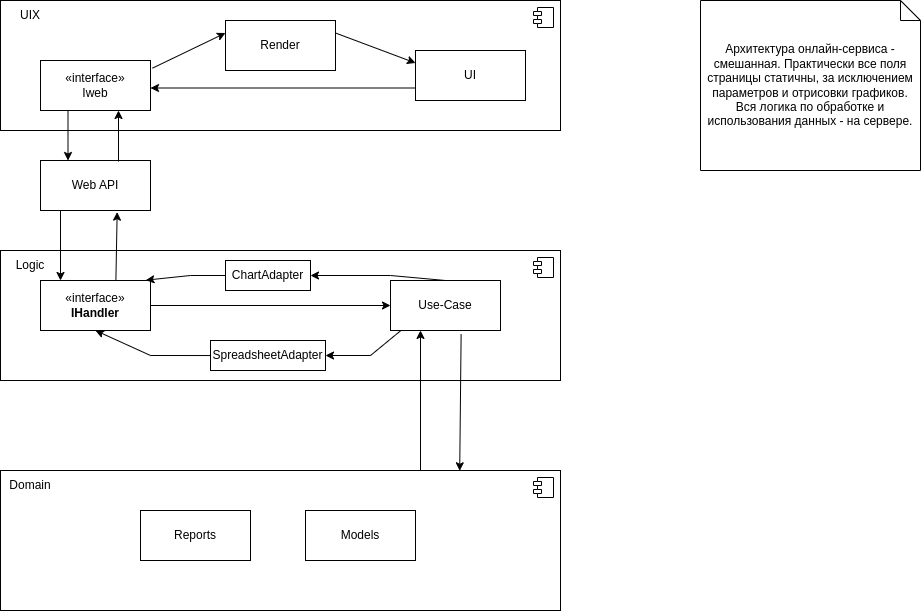

The diagram above was exported from draw.io. Its source (the exported page's mxGraphModel, read from the mxfile embedded in the PNG):
<mxGraphModel dx="1382" dy="771" grid="1" gridSize="10" guides="1" tooltips="1" connect="1" arrows="1" fold="1" page="1" pageScale="1" pageWidth="1100" pageHeight="850" math="0" shadow="0">
  <root>
    <mxCell id="0" />
    <mxCell id="1" parent="0" />
    <mxCell id="wmd-W2cpqz7DCXppdBxt-5" value="" style="html=1;dropTarget=0;whiteSpace=wrap;" vertex="1" parent="1">
      <mxGeometry x="80" y="70" width="560" height="130" as="geometry" />
    </mxCell>
    <mxCell id="wmd-W2cpqz7DCXppdBxt-6" value="" style="shape=module;jettyWidth=8;jettyHeight=4;" vertex="1" parent="wmd-W2cpqz7DCXppdBxt-5">
      <mxGeometry x="1" width="20" height="20" relative="1" as="geometry">
        <mxPoint x="-27" y="7" as="offset" />
      </mxGeometry>
    </mxCell>
    <mxCell id="wmd-W2cpqz7DCXppdBxt-7" value="UI" style="html=1;whiteSpace=wrap;" vertex="1" parent="1">
      <mxGeometry x="495" y="120" width="110" height="50" as="geometry" />
    </mxCell>
    <mxCell id="wmd-W2cpqz7DCXppdBxt-8" value="UIX" style="text;html=1;strokeColor=none;fillColor=none;align=center;verticalAlign=middle;whiteSpace=wrap;rounded=0;" vertex="1" parent="1">
      <mxGeometry x="80" y="70" width="60" height="30" as="geometry" />
    </mxCell>
    <mxCell id="wmd-W2cpqz7DCXppdBxt-14" value="" style="html=1;dropTarget=0;whiteSpace=wrap;" vertex="1" parent="1">
      <mxGeometry x="80" y="540" width="560" height="140" as="geometry" />
    </mxCell>
    <mxCell id="wmd-W2cpqz7DCXppdBxt-15" value="" style="shape=module;jettyWidth=8;jettyHeight=4;" vertex="1" parent="wmd-W2cpqz7DCXppdBxt-14">
      <mxGeometry x="1" width="20" height="20" relative="1" as="geometry">
        <mxPoint x="-27" y="7" as="offset" />
      </mxGeometry>
    </mxCell>
    <mxCell id="wmd-W2cpqz7DCXppdBxt-16" value="Domain" style="text;html=1;strokeColor=none;fillColor=none;align=center;verticalAlign=middle;whiteSpace=wrap;rounded=0;" vertex="1" parent="1">
      <mxGeometry x="80" y="540" width="60" height="30" as="geometry" />
    </mxCell>
    <mxCell id="wmd-W2cpqz7DCXppdBxt-17" value="" style="html=1;dropTarget=0;whiteSpace=wrap;" vertex="1" parent="1">
      <mxGeometry x="80" y="320" width="560" height="130" as="geometry" />
    </mxCell>
    <mxCell id="wmd-W2cpqz7DCXppdBxt-18" value="" style="shape=module;jettyWidth=8;jettyHeight=4;" vertex="1" parent="wmd-W2cpqz7DCXppdBxt-17">
      <mxGeometry x="1" width="20" height="20" relative="1" as="geometry">
        <mxPoint x="-27" y="7" as="offset" />
      </mxGeometry>
    </mxCell>
    <mxCell id="wmd-W2cpqz7DCXppdBxt-19" value="Logic" style="text;html=1;strokeColor=none;fillColor=none;align=center;verticalAlign=middle;whiteSpace=wrap;rounded=0;" vertex="1" parent="1">
      <mxGeometry x="80" y="320" width="60" height="30" as="geometry" />
    </mxCell>
    <mxCell id="wmd-W2cpqz7DCXppdBxt-20" value="Web API" style="html=1;whiteSpace=wrap;" vertex="1" parent="1">
      <mxGeometry x="120" y="230" width="110" height="50" as="geometry" />
    </mxCell>
    <mxCell id="wmd-W2cpqz7DCXppdBxt-22" value="Render" style="html=1;whiteSpace=wrap;" vertex="1" parent="1">
      <mxGeometry x="305" y="90" width="110" height="50" as="geometry" />
    </mxCell>
    <mxCell id="wmd-W2cpqz7DCXppdBxt-23" value="" style="endArrow=classic;html=1;rounded=0;exitX=1;exitY=0.25;exitDx=0;exitDy=0;entryX=0;entryY=0.25;entryDx=0;entryDy=0;" edge="1" parent="1" source="wmd-W2cpqz7DCXppdBxt-22" target="wmd-W2cpqz7DCXppdBxt-7">
      <mxGeometry width="50" height="50" relative="1" as="geometry">
        <mxPoint x="530" y="400" as="sourcePoint" />
        <mxPoint x="580" y="350" as="targetPoint" />
      </mxGeometry>
    </mxCell>
    <mxCell id="wmd-W2cpqz7DCXppdBxt-24" value="" style="endArrow=classic;html=1;rounded=0;entryX=1;entryY=0.75;entryDx=0;entryDy=0;exitX=0;exitY=0.75;exitDx=0;exitDy=0;" edge="1" parent="1" source="wmd-W2cpqz7DCXppdBxt-7">
      <mxGeometry width="50" height="50" relative="1" as="geometry">
        <mxPoint x="530" y="400" as="sourcePoint" />
        <mxPoint x="230" y="157.5" as="targetPoint" />
      </mxGeometry>
    </mxCell>
    <mxCell id="wmd-W2cpqz7DCXppdBxt-25" value="«interface»&lt;br&gt;Iweb" style="html=1;whiteSpace=wrap;" vertex="1" parent="1">
      <mxGeometry x="120" y="130" width="110" height="50" as="geometry" />
    </mxCell>
    <mxCell id="wmd-W2cpqz7DCXppdBxt-26" value="" style="endArrow=classic;html=1;rounded=0;exitX=1.018;exitY=0.153;exitDx=0;exitDy=0;exitPerimeter=0;entryX=0;entryY=0.25;entryDx=0;entryDy=0;" edge="1" parent="1" source="wmd-W2cpqz7DCXppdBxt-25" target="wmd-W2cpqz7DCXppdBxt-22">
      <mxGeometry width="50" height="50" relative="1" as="geometry">
        <mxPoint x="530" y="400" as="sourcePoint" />
        <mxPoint x="580" y="350" as="targetPoint" />
      </mxGeometry>
    </mxCell>
    <mxCell id="wmd-W2cpqz7DCXppdBxt-27" value="" style="endArrow=classic;html=1;rounded=0;exitX=0.25;exitY=1;exitDx=0;exitDy=0;entryX=0.25;entryY=0;entryDx=0;entryDy=0;" edge="1" parent="1" source="wmd-W2cpqz7DCXppdBxt-25" target="wmd-W2cpqz7DCXppdBxt-20">
      <mxGeometry width="50" height="50" relative="1" as="geometry">
        <mxPoint x="530" y="400" as="sourcePoint" />
        <mxPoint x="580" y="350" as="targetPoint" />
      </mxGeometry>
    </mxCell>
    <mxCell id="wmd-W2cpqz7DCXppdBxt-28" value="" style="endArrow=classic;html=1;rounded=0;entryX=1;entryY=1;entryDx=0;entryDy=0;" edge="1" parent="1" target="wmd-W2cpqz7DCXppdBxt-19">
      <mxGeometry width="50" height="50" relative="1" as="geometry">
        <mxPoint x="140" y="280" as="sourcePoint" />
        <mxPoint x="140" y="320" as="targetPoint" />
      </mxGeometry>
    </mxCell>
    <mxCell id="wmd-W2cpqz7DCXppdBxt-29" value="" style="endArrow=classic;html=1;rounded=0;entryX=0.697;entryY=1.033;entryDx=0;entryDy=0;entryPerimeter=0;exitX=0.685;exitY=0.033;exitDx=0;exitDy=0;exitPerimeter=0;" edge="1" parent="1" source="wmd-W2cpqz7DCXppdBxt-32" target="wmd-W2cpqz7DCXppdBxt-20">
      <mxGeometry width="50" height="50" relative="1" as="geometry">
        <mxPoint x="197" y="330" as="sourcePoint" />
        <mxPoint x="150" y="330" as="targetPoint" />
      </mxGeometry>
    </mxCell>
    <mxCell id="wmd-W2cpqz7DCXppdBxt-30" value="" style="endArrow=classic;html=1;rounded=0;exitX=0.709;exitY=0.02;exitDx=0;exitDy=0;exitPerimeter=0;" edge="1" parent="1" source="wmd-W2cpqz7DCXppdBxt-20">
      <mxGeometry width="50" height="50" relative="1" as="geometry">
        <mxPoint x="158" y="190" as="sourcePoint" />
        <mxPoint x="198" y="180" as="targetPoint" />
      </mxGeometry>
    </mxCell>
    <mxCell id="wmd-W2cpqz7DCXppdBxt-32" value="«interface»&lt;br&gt;&lt;b&gt;IHandler&lt;/b&gt;" style="html=1;whiteSpace=wrap;" vertex="1" parent="1">
      <mxGeometry x="120" y="350" width="110" height="50" as="geometry" />
    </mxCell>
    <mxCell id="wmd-W2cpqz7DCXppdBxt-33" value="Use-Case" style="html=1;whiteSpace=wrap;" vertex="1" parent="1">
      <mxGeometry x="470" y="350" width="110" height="50" as="geometry" />
    </mxCell>
    <mxCell id="wmd-W2cpqz7DCXppdBxt-35" value="ChartAdapter" style="html=1;whiteSpace=wrap;" vertex="1" parent="1">
      <mxGeometry x="305" y="330" width="85" height="30" as="geometry" />
    </mxCell>
    <mxCell id="wmd-W2cpqz7DCXppdBxt-36" value="SpreadsheetAdapter" style="html=1;whiteSpace=wrap;" vertex="1" parent="1">
      <mxGeometry x="290" y="410" width="115" height="30" as="geometry" />
    </mxCell>
    <mxCell id="wmd-W2cpqz7DCXppdBxt-37" value="" style="endArrow=classic;html=1;rounded=0;entryX=0.5;entryY=1;entryDx=0;entryDy=0;exitX=0.375;exitY=0.808;exitDx=0;exitDy=0;exitPerimeter=0;" edge="1" parent="1" source="wmd-W2cpqz7DCXppdBxt-17" target="wmd-W2cpqz7DCXppdBxt-32">
      <mxGeometry width="50" height="50" relative="1" as="geometry">
        <mxPoint x="210" y="480" as="sourcePoint" />
        <mxPoint x="580" y="350" as="targetPoint" />
        <Array as="points">
          <mxPoint x="230" y="425" />
        </Array>
      </mxGeometry>
    </mxCell>
    <mxCell id="wmd-W2cpqz7DCXppdBxt-38" value="" style="endArrow=classic;html=1;rounded=0;exitX=1;exitY=0.5;exitDx=0;exitDy=0;entryX=0;entryY=0.5;entryDx=0;entryDy=0;" edge="1" parent="1" source="wmd-W2cpqz7DCXppdBxt-32" target="wmd-W2cpqz7DCXppdBxt-33">
      <mxGeometry width="50" height="50" relative="1" as="geometry">
        <mxPoint x="530" y="400" as="sourcePoint" />
        <mxPoint x="580" y="350" as="targetPoint" />
        <Array as="points" />
      </mxGeometry>
    </mxCell>
    <mxCell id="wmd-W2cpqz7DCXppdBxt-39" value="" style="endArrow=classic;html=1;rounded=0;entryX=1;entryY=0.5;entryDx=0;entryDy=0;exitX=0.5;exitY=0;exitDx=0;exitDy=0;" edge="1" parent="1" source="wmd-W2cpqz7DCXppdBxt-33" target="wmd-W2cpqz7DCXppdBxt-35">
      <mxGeometry width="50" height="50" relative="1" as="geometry">
        <mxPoint x="440" y="270" as="sourcePoint" />
        <mxPoint x="580" y="350" as="targetPoint" />
        <Array as="points">
          <mxPoint x="470" y="345" />
        </Array>
      </mxGeometry>
    </mxCell>
    <mxCell id="wmd-W2cpqz7DCXppdBxt-40" value="" style="endArrow=classic;html=1;rounded=0;entryX=1;entryY=0.5;entryDx=0;entryDy=0;exitX=0.091;exitY=1.007;exitDx=0;exitDy=0;exitPerimeter=0;" edge="1" parent="1" source="wmd-W2cpqz7DCXppdBxt-33" target="wmd-W2cpqz7DCXppdBxt-36">
      <mxGeometry width="50" height="50" relative="1" as="geometry">
        <mxPoint x="480" y="470" as="sourcePoint" />
        <mxPoint x="580" y="350" as="targetPoint" />
        <Array as="points">
          <mxPoint x="450" y="425" />
        </Array>
      </mxGeometry>
    </mxCell>
    <mxCell id="wmd-W2cpqz7DCXppdBxt-41" value="" style="endArrow=classic;html=1;rounded=0;entryX=0.958;entryY=-0.007;entryDx=0;entryDy=0;entryPerimeter=0;exitX=0;exitY=0.5;exitDx=0;exitDy=0;" edge="1" parent="1" source="wmd-W2cpqz7DCXppdBxt-35" target="wmd-W2cpqz7DCXppdBxt-32">
      <mxGeometry width="50" height="50" relative="1" as="geometry">
        <mxPoint x="410" y="410" as="sourcePoint" />
        <mxPoint x="460" y="360" as="targetPoint" />
        <Array as="points">
          <mxPoint x="270" y="345" />
        </Array>
      </mxGeometry>
    </mxCell>
    <mxCell id="wmd-W2cpqz7DCXppdBxt-42" value="Models" style="html=1;whiteSpace=wrap;" vertex="1" parent="1">
      <mxGeometry x="385" y="580" width="110" height="50" as="geometry" />
    </mxCell>
    <mxCell id="wmd-W2cpqz7DCXppdBxt-43" value="Reports" style="html=1;whiteSpace=wrap;" vertex="1" parent="1">
      <mxGeometry x="220" y="580" width="110" height="50" as="geometry" />
    </mxCell>
    <mxCell id="wmd-W2cpqz7DCXppdBxt-44" value="" style="endArrow=classic;html=1;rounded=0;exitX=0.642;exitY=1.073;exitDx=0;exitDy=0;exitPerimeter=0;entryX=0.82;entryY=0.002;entryDx=0;entryDy=0;entryPerimeter=0;" edge="1" parent="1" source="wmd-W2cpqz7DCXppdBxt-33" target="wmd-W2cpqz7DCXppdBxt-14">
      <mxGeometry width="50" height="50" relative="1" as="geometry">
        <mxPoint x="490" y="570" as="sourcePoint" />
        <mxPoint x="540" y="520" as="targetPoint" />
      </mxGeometry>
    </mxCell>
    <mxCell id="wmd-W2cpqz7DCXppdBxt-45" value="" style="endArrow=classic;html=1;rounded=0;exitX=0.75;exitY=0;exitDx=0;exitDy=0;entryX=0.75;entryY=0.615;entryDx=0;entryDy=0;entryPerimeter=0;" edge="1" parent="1" source="wmd-W2cpqz7DCXppdBxt-14" target="wmd-W2cpqz7DCXppdBxt-17">
      <mxGeometry width="50" height="50" relative="1" as="geometry">
        <mxPoint x="490" y="570" as="sourcePoint" />
        <mxPoint x="540" y="520" as="targetPoint" />
      </mxGeometry>
    </mxCell>
    <mxCell id="wmd-W2cpqz7DCXppdBxt-46" value="Архитектура онлайн-сервиса - смешанная. Практически все поля страницы статичны, за исключением параметров и отрисовки графиков. Вся логика по обработке и использования данных - на сервере." style="shape=note;size=20;whiteSpace=wrap;html=1;" vertex="1" parent="1">
      <mxGeometry x="780" y="70" width="220" height="170" as="geometry" />
    </mxCell>
  </root>
</mxGraphModel>